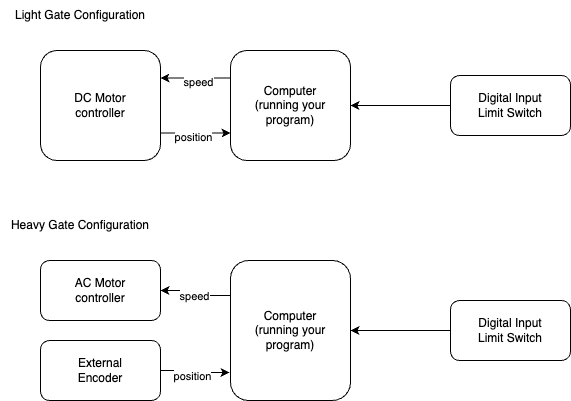

The diagram above was exported from draw.io. Its source (the exported page's mxGraphModel, read from the mxfile embedded in the PNG):
<mxGraphModel dx="1026" dy="569" grid="1" gridSize="10" guides="1" tooltips="1" connect="1" arrows="1" fold="1" page="1" pageScale="1" pageWidth="827" pageHeight="1169" math="0" shadow="0">
  <root>
    <mxCell id="0" />
    <mxCell id="1" parent="0" />
    <mxCell id="QilN5nwg-XRG4o903NYg-12" style="edgeStyle=orthogonalEdgeStyle;rounded=0;orthogonalLoop=1;jettySize=auto;html=1;exitX=0;exitY=0.25;exitDx=0;exitDy=0;entryX=1;entryY=0.25;entryDx=0;entryDy=0;" edge="1" parent="1" source="QilN5nwg-XRG4o903NYg-1" target="QilN5nwg-XRG4o903NYg-2">
      <mxGeometry relative="1" as="geometry" />
    </mxCell>
    <mxCell id="QilN5nwg-XRG4o903NYg-19" value="speed" style="edgeLabel;html=1;align=center;verticalAlign=middle;resizable=0;points=[];" vertex="1" connectable="0" parent="QilN5nwg-XRG4o903NYg-12">
      <mxGeometry x="-0.0571" y="4" relative="1" as="geometry">
        <mxPoint as="offset" />
      </mxGeometry>
    </mxCell>
    <mxCell id="QilN5nwg-XRG4o903NYg-1" value="Computer&lt;br&gt;(running your program)" style="rounded=1;whiteSpace=wrap;html=1;" vertex="1" parent="1">
      <mxGeometry x="330" y="120" width="120" height="110" as="geometry" />
    </mxCell>
    <mxCell id="QilN5nwg-XRG4o903NYg-13" style="edgeStyle=orthogonalEdgeStyle;rounded=0;orthogonalLoop=1;jettySize=auto;html=1;exitX=1;exitY=0.75;exitDx=0;exitDy=0;entryX=0;entryY=0.75;entryDx=0;entryDy=0;" edge="1" parent="1" source="QilN5nwg-XRG4o903NYg-2" target="QilN5nwg-XRG4o903NYg-1">
      <mxGeometry relative="1" as="geometry" />
    </mxCell>
    <mxCell id="QilN5nwg-XRG4o903NYg-18" value="position" style="edgeLabel;html=1;align=center;verticalAlign=middle;resizable=0;points=[];" vertex="1" connectable="0" parent="QilN5nwg-XRG4o903NYg-13">
      <mxGeometry x="-0.0857" y="-3" relative="1" as="geometry">
        <mxPoint y="1" as="offset" />
      </mxGeometry>
    </mxCell>
    <mxCell id="QilN5nwg-XRG4o903NYg-2" value="DC Motor&lt;br&gt;controller" style="rounded=1;whiteSpace=wrap;html=1;" vertex="1" parent="1">
      <mxGeometry x="140" y="120" width="120" height="110" as="geometry" />
    </mxCell>
    <mxCell id="QilN5nwg-XRG4o903NYg-3" value="Light Gate Configuration" style="text;html=1;strokeColor=none;fillColor=none;align=center;verticalAlign=middle;whiteSpace=wrap;rounded=0;" vertex="1" parent="1">
      <mxGeometry x="100" y="70" width="160" height="30" as="geometry" />
    </mxCell>
    <mxCell id="QilN5nwg-XRG4o903NYg-5" value="" style="edgeStyle=orthogonalEdgeStyle;rounded=0;orthogonalLoop=1;jettySize=auto;html=1;" edge="1" parent="1" source="QilN5nwg-XRG4o903NYg-4" target="QilN5nwg-XRG4o903NYg-1">
      <mxGeometry relative="1" as="geometry" />
    </mxCell>
    <mxCell id="QilN5nwg-XRG4o903NYg-4" value="Digital Input&lt;br&gt;Limit Switch" style="rounded=1;whiteSpace=wrap;html=1;" vertex="1" parent="1">
      <mxGeometry x="550" y="145" width="120" height="60" as="geometry" />
    </mxCell>
    <mxCell id="QilN5nwg-XRG4o903NYg-14" style="edgeStyle=orthogonalEdgeStyle;rounded=0;orthogonalLoop=1;jettySize=auto;html=1;exitX=0;exitY=0.25;exitDx=0;exitDy=0;entryX=1;entryY=0.5;entryDx=0;entryDy=0;" edge="1" parent="1" source="QilN5nwg-XRG4o903NYg-6" target="QilN5nwg-XRG4o903NYg-7">
      <mxGeometry relative="1" as="geometry" />
    </mxCell>
    <mxCell id="QilN5nwg-XRG4o903NYg-17" value="speed" style="edgeLabel;html=1;align=center;verticalAlign=middle;resizable=0;points=[];" vertex="1" connectable="0" parent="QilN5nwg-XRG4o903NYg-14">
      <mxGeometry x="-0.0667" y="2" relative="1" as="geometry">
        <mxPoint as="offset" />
      </mxGeometry>
    </mxCell>
    <mxCell id="QilN5nwg-XRG4o903NYg-6" value="Computer&lt;br&gt;(running your program)" style="rounded=1;whiteSpace=wrap;html=1;" vertex="1" parent="1">
      <mxGeometry x="330" y="330" width="120" height="140" as="geometry" />
    </mxCell>
    <mxCell id="QilN5nwg-XRG4o903NYg-7" value="AC Motor&lt;br&gt;controller" style="rounded=1;whiteSpace=wrap;html=1;" vertex="1" parent="1">
      <mxGeometry x="140" y="330" width="120" height="60" as="geometry" />
    </mxCell>
    <mxCell id="QilN5nwg-XRG4o903NYg-8" value="Heavy Gate Configuration" style="text;html=1;strokeColor=none;fillColor=none;align=center;verticalAlign=middle;whiteSpace=wrap;rounded=0;" vertex="1" parent="1">
      <mxGeometry x="100" y="280" width="160" height="30" as="geometry" />
    </mxCell>
    <mxCell id="QilN5nwg-XRG4o903NYg-9" value="" style="edgeStyle=orthogonalEdgeStyle;rounded=0;orthogonalLoop=1;jettySize=auto;html=1;" edge="1" parent="1" source="QilN5nwg-XRG4o903NYg-10" target="QilN5nwg-XRG4o903NYg-6">
      <mxGeometry relative="1" as="geometry" />
    </mxCell>
    <mxCell id="QilN5nwg-XRG4o903NYg-10" value="Digital Input&lt;br&gt;Limit Switch" style="rounded=1;whiteSpace=wrap;html=1;" vertex="1" parent="1">
      <mxGeometry x="550" y="370" width="120" height="60" as="geometry" />
    </mxCell>
    <mxCell id="QilN5nwg-XRG4o903NYg-15" value="" style="edgeStyle=orthogonalEdgeStyle;rounded=0;orthogonalLoop=1;jettySize=auto;html=1;entryX=-0.008;entryY=0.8;entryDx=0;entryDy=0;entryPerimeter=0;" edge="1" parent="1" source="QilN5nwg-XRG4o903NYg-11" target="QilN5nwg-XRG4o903NYg-6">
      <mxGeometry relative="1" as="geometry" />
    </mxCell>
    <mxCell id="QilN5nwg-XRG4o903NYg-16" value="position" style="edgeLabel;html=1;align=center;verticalAlign=middle;resizable=0;points=[];" vertex="1" connectable="0" parent="QilN5nwg-XRG4o903NYg-15">
      <mxGeometry x="0.0417" y="-5" relative="1" as="geometry">
        <mxPoint x="-4" y="-2" as="offset" />
      </mxGeometry>
    </mxCell>
    <mxCell id="QilN5nwg-XRG4o903NYg-11" value="External&lt;br&gt;Encoder" style="rounded=1;whiteSpace=wrap;html=1;" vertex="1" parent="1">
      <mxGeometry x="140" y="410" width="120" height="60" as="geometry" />
    </mxCell>
  </root>
</mxGraphModel>